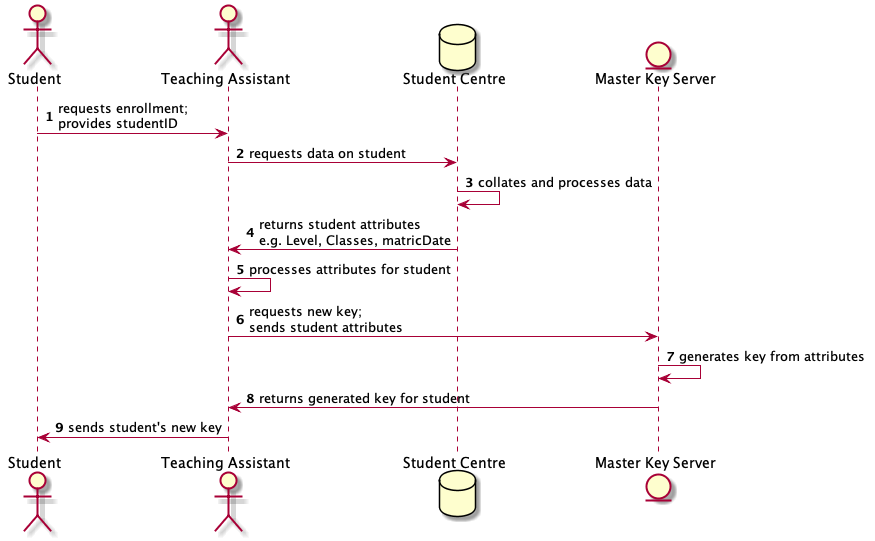

The diagram above was rendered by PlantUML. Its source (embedded in the PNG):
@startuml
autonumber
actor Student
actor "Teaching Assistant"
database "Student Centre"
entity "Master Key Server"
Student -> "Teaching Assistant": requests enrollment;\nprovides studentID
"Teaching Assistant" -> "Student Centre": requests data on student
"Student Centre" -> "Student Centre": collates and processes data
"Student Centre" -> "Teaching Assistant": returns student attributes\ne.g. Level, Classes, matricDate
"Teaching Assistant" -> "Teaching Assistant": processes attributes for student
"Teaching Assistant" -> "Master Key Server": requests new key;\nsends student attributes
"Master Key Server" -> "Master Key Server": generates key from attributes
"Master Key Server" -> "Teaching Assistant": returns generated key for student
"Teaching Assistant" -> Student: sends student's new key
@enduml